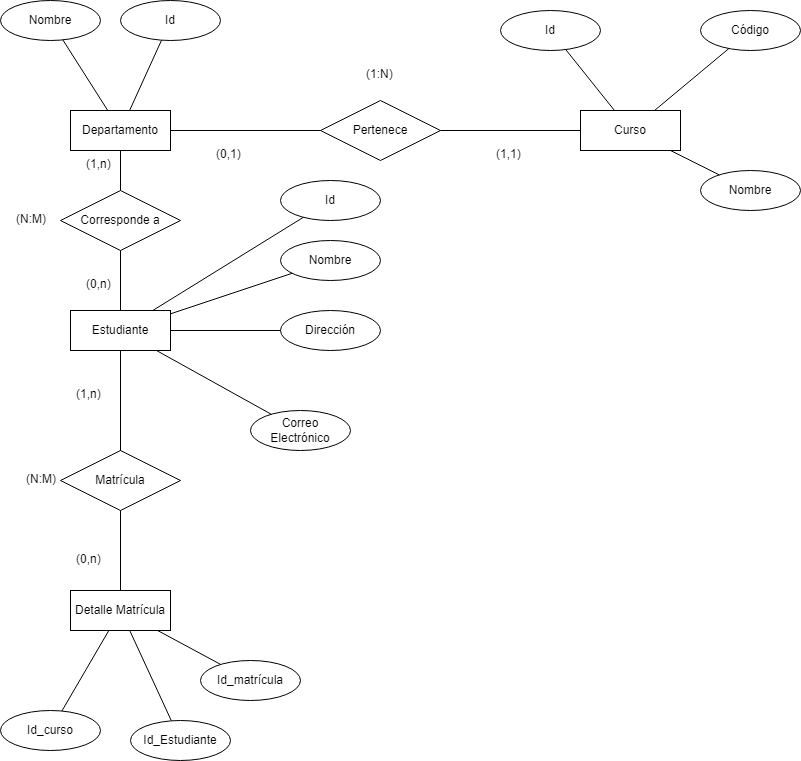

The diagram above was exported from draw.io. Its source (the exported page's mxGraphModel, read from the mxfile embedded in the PNG):
<mxGraphModel dx="880" dy="484" grid="1" gridSize="10" guides="1" tooltips="1" connect="1" arrows="1" fold="1" page="1" pageScale="1" pageWidth="827" pageHeight="1169" math="0" shadow="0">
  <root>
    <mxCell id="0" />
    <mxCell id="1" parent="0" />
    <mxCell id="FWF0egV6mbjTscLhOoPz-1" value="Detalle Matrícula" style="whiteSpace=wrap;html=1;align=center;" vertex="1" parent="1">
      <mxGeometry x="80" y="600" width="100" height="40" as="geometry" />
    </mxCell>
    <mxCell id="FWF0egV6mbjTscLhOoPz-2" value="Estudiante" style="whiteSpace=wrap;html=1;align=center;" vertex="1" parent="1">
      <mxGeometry x="80" y="320" width="100" height="40" as="geometry" />
    </mxCell>
    <mxCell id="FWF0egV6mbjTscLhOoPz-3" value="Curso" style="whiteSpace=wrap;html=1;align=center;" vertex="1" parent="1">
      <mxGeometry x="590" y="120" width="100" height="40" as="geometry" />
    </mxCell>
    <mxCell id="FWF0egV6mbjTscLhOoPz-4" value="Departamento" style="whiteSpace=wrap;html=1;align=center;" vertex="1" parent="1">
      <mxGeometry x="80" y="120" width="100" height="40" as="geometry" />
    </mxCell>
    <mxCell id="FWF0egV6mbjTscLhOoPz-6" value="Nombre" style="ellipse;whiteSpace=wrap;html=1;align=center;" vertex="1" parent="1">
      <mxGeometry x="10" y="10" width="100" height="40" as="geometry" />
    </mxCell>
    <mxCell id="FWF0egV6mbjTscLhOoPz-7" value="Id" style="ellipse;whiteSpace=wrap;html=1;align=center;" vertex="1" parent="1">
      <mxGeometry x="130" y="10" width="100" height="40" as="geometry" />
    </mxCell>
    <mxCell id="FWF0egV6mbjTscLhOoPz-8" value="" style="endArrow=none;html=1;rounded=0;" edge="1" parent="1" source="FWF0egV6mbjTscLhOoPz-4" target="FWF0egV6mbjTscLhOoPz-7">
      <mxGeometry relative="1" as="geometry">
        <mxPoint x="330" y="150" as="sourcePoint" />
        <mxPoint x="490" y="150" as="targetPoint" />
      </mxGeometry>
    </mxCell>
    <mxCell id="FWF0egV6mbjTscLhOoPz-9" value="" style="endArrow=none;html=1;rounded=0;" edge="1" parent="1" source="FWF0egV6mbjTscLhOoPz-4" target="FWF0egV6mbjTscLhOoPz-6">
      <mxGeometry relative="1" as="geometry">
        <mxPoint x="330" y="150" as="sourcePoint" />
        <mxPoint x="490" y="150" as="targetPoint" />
      </mxGeometry>
    </mxCell>
    <mxCell id="FWF0egV6mbjTscLhOoPz-10" value="Pertenece" style="shape=rhombus;perimeter=rhombusPerimeter;whiteSpace=wrap;html=1;align=center;" vertex="1" parent="1">
      <mxGeometry x="330" y="110" width="120" height="60" as="geometry" />
    </mxCell>
    <mxCell id="FWF0egV6mbjTscLhOoPz-11" value="" style="endArrow=none;html=1;rounded=0;" edge="1" parent="1" source="FWF0egV6mbjTscLhOoPz-4" target="FWF0egV6mbjTscLhOoPz-10">
      <mxGeometry relative="1" as="geometry">
        <mxPoint x="330" y="150" as="sourcePoint" />
        <mxPoint x="490" y="150" as="targetPoint" />
      </mxGeometry>
    </mxCell>
    <mxCell id="FWF0egV6mbjTscLhOoPz-12" value="" style="endArrow=none;html=1;rounded=0;" edge="1" parent="1" source="FWF0egV6mbjTscLhOoPz-10" target="FWF0egV6mbjTscLhOoPz-3">
      <mxGeometry relative="1" as="geometry">
        <mxPoint x="330" y="150" as="sourcePoint" />
        <mxPoint x="490" y="150" as="targetPoint" />
      </mxGeometry>
    </mxCell>
    <mxCell id="FWF0egV6mbjTscLhOoPz-13" value="Nombre" style="ellipse;whiteSpace=wrap;html=1;align=center;" vertex="1" parent="1">
      <mxGeometry x="710" y="180" width="100" height="40" as="geometry" />
    </mxCell>
    <mxCell id="FWF0egV6mbjTscLhOoPz-14" value="Código" style="ellipse;whiteSpace=wrap;html=1;align=center;" vertex="1" parent="1">
      <mxGeometry x="710" y="20" width="100" height="40" as="geometry" />
    </mxCell>
    <mxCell id="FWF0egV6mbjTscLhOoPz-15" value="Id" style="ellipse;whiteSpace=wrap;html=1;align=center;" vertex="1" parent="1">
      <mxGeometry x="510" y="20" width="100" height="40" as="geometry" />
    </mxCell>
    <mxCell id="FWF0egV6mbjTscLhOoPz-16" value="" style="endArrow=none;html=1;rounded=0;" edge="1" parent="1" source="FWF0egV6mbjTscLhOoPz-3" target="FWF0egV6mbjTscLhOoPz-15">
      <mxGeometry relative="1" as="geometry">
        <mxPoint x="330" y="150" as="sourcePoint" />
        <mxPoint x="490" y="150" as="targetPoint" />
      </mxGeometry>
    </mxCell>
    <mxCell id="FWF0egV6mbjTscLhOoPz-17" value="" style="endArrow=none;html=1;rounded=0;" edge="1" parent="1" source="FWF0egV6mbjTscLhOoPz-3" target="FWF0egV6mbjTscLhOoPz-14">
      <mxGeometry relative="1" as="geometry">
        <mxPoint x="330" y="150" as="sourcePoint" />
        <mxPoint x="490" y="150" as="targetPoint" />
      </mxGeometry>
    </mxCell>
    <mxCell id="FWF0egV6mbjTscLhOoPz-18" value="" style="endArrow=none;html=1;rounded=0;" edge="1" parent="1" source="FWF0egV6mbjTscLhOoPz-3" target="FWF0egV6mbjTscLhOoPz-13">
      <mxGeometry relative="1" as="geometry">
        <mxPoint x="330" y="150" as="sourcePoint" />
        <mxPoint x="490" y="150" as="targetPoint" />
      </mxGeometry>
    </mxCell>
    <mxCell id="FWF0egV6mbjTscLhOoPz-21" value="Nombre" style="ellipse;whiteSpace=wrap;html=1;align=center;" vertex="1" parent="1">
      <mxGeometry x="290" y="250" width="100" height="40" as="geometry" />
    </mxCell>
    <mxCell id="FWF0egV6mbjTscLhOoPz-22" value="Correo Electrónico" style="ellipse;whiteSpace=wrap;html=1;align=center;" vertex="1" parent="1">
      <mxGeometry x="260" y="420" width="100" height="40" as="geometry" />
    </mxCell>
    <mxCell id="FWF0egV6mbjTscLhOoPz-23" value="Dirección" style="ellipse;whiteSpace=wrap;html=1;align=center;" vertex="1" parent="1">
      <mxGeometry x="290" y="320" width="100" height="40" as="geometry" />
    </mxCell>
    <mxCell id="FWF0egV6mbjTscLhOoPz-25" value="Id" style="ellipse;whiteSpace=wrap;html=1;align=center;" vertex="1" parent="1">
      <mxGeometry x="290" y="190" width="100" height="40" as="geometry" />
    </mxCell>
    <mxCell id="FWF0egV6mbjTscLhOoPz-26" value="" style="endArrow=none;html=1;rounded=0;" edge="1" parent="1" source="FWF0egV6mbjTscLhOoPz-2" target="FWF0egV6mbjTscLhOoPz-23">
      <mxGeometry relative="1" as="geometry">
        <mxPoint x="330" y="350" as="sourcePoint" />
        <mxPoint x="250" y="350" as="targetPoint" />
      </mxGeometry>
    </mxCell>
    <mxCell id="FWF0egV6mbjTscLhOoPz-27" value="" style="endArrow=none;html=1;rounded=0;" edge="1" parent="1" source="FWF0egV6mbjTscLhOoPz-2" target="FWF0egV6mbjTscLhOoPz-21">
      <mxGeometry relative="1" as="geometry">
        <mxPoint x="330" y="350" as="sourcePoint" />
        <mxPoint x="490" y="350" as="targetPoint" />
      </mxGeometry>
    </mxCell>
    <mxCell id="FWF0egV6mbjTscLhOoPz-28" value="" style="endArrow=none;html=1;rounded=0;" edge="1" parent="1" source="FWF0egV6mbjTscLhOoPz-2" target="FWF0egV6mbjTscLhOoPz-25">
      <mxGeometry relative="1" as="geometry">
        <mxPoint x="330" y="350" as="sourcePoint" />
        <mxPoint x="490" y="350" as="targetPoint" />
      </mxGeometry>
    </mxCell>
    <mxCell id="FWF0egV6mbjTscLhOoPz-29" value="" style="endArrow=none;html=1;rounded=0;" edge="1" parent="1" source="FWF0egV6mbjTscLhOoPz-2" target="FWF0egV6mbjTscLhOoPz-22">
      <mxGeometry relative="1" as="geometry">
        <mxPoint x="330" y="350" as="sourcePoint" />
        <mxPoint x="490" y="350" as="targetPoint" />
      </mxGeometry>
    </mxCell>
    <mxCell id="FWF0egV6mbjTscLhOoPz-31" value="Matrícula" style="shape=rhombus;perimeter=rhombusPerimeter;whiteSpace=wrap;html=1;align=center;" vertex="1" parent="1">
      <mxGeometry x="70" y="460" width="120" height="60" as="geometry" />
    </mxCell>
    <mxCell id="FWF0egV6mbjTscLhOoPz-32" value="Corresponde a" style="shape=rhombus;perimeter=rhombusPerimeter;whiteSpace=wrap;html=1;align=center;" vertex="1" parent="1">
      <mxGeometry x="70" y="200" width="120" height="60" as="geometry" />
    </mxCell>
    <mxCell id="FWF0egV6mbjTscLhOoPz-33" value="" style="endArrow=none;html=1;rounded=0;" edge="1" parent="1" source="FWF0egV6mbjTscLhOoPz-4" target="FWF0egV6mbjTscLhOoPz-32">
      <mxGeometry relative="1" as="geometry">
        <mxPoint x="330" y="350" as="sourcePoint" />
        <mxPoint x="490" y="350" as="targetPoint" />
      </mxGeometry>
    </mxCell>
    <mxCell id="FWF0egV6mbjTscLhOoPz-34" value="" style="endArrow=none;html=1;rounded=0;" edge="1" parent="1" source="FWF0egV6mbjTscLhOoPz-2" target="FWF0egV6mbjTscLhOoPz-32">
      <mxGeometry relative="1" as="geometry">
        <mxPoint x="330" y="350" as="sourcePoint" />
        <mxPoint x="490" y="350" as="targetPoint" />
      </mxGeometry>
    </mxCell>
    <mxCell id="FWF0egV6mbjTscLhOoPz-35" value="" style="endArrow=none;html=1;rounded=0;" edge="1" parent="1" source="FWF0egV6mbjTscLhOoPz-2" target="FWF0egV6mbjTscLhOoPz-31">
      <mxGeometry relative="1" as="geometry">
        <mxPoint x="330" y="350" as="sourcePoint" />
        <mxPoint x="490" y="350" as="targetPoint" />
      </mxGeometry>
    </mxCell>
    <mxCell id="FWF0egV6mbjTscLhOoPz-36" value="" style="endArrow=none;html=1;rounded=0;" edge="1" parent="1" source="FWF0egV6mbjTscLhOoPz-31" target="FWF0egV6mbjTscLhOoPz-1">
      <mxGeometry relative="1" as="geometry">
        <mxPoint x="330" y="450" as="sourcePoint" />
        <mxPoint x="490" y="450" as="targetPoint" />
      </mxGeometry>
    </mxCell>
    <mxCell id="FWF0egV6mbjTscLhOoPz-37" value="(N:M)" style="text;strokeColor=none;fillColor=none;spacingLeft=4;spacingRight=4;overflow=hidden;rotatable=0;points=[[0,0.5],[1,0.5]];portConstraint=eastwest;fontSize=12;whiteSpace=wrap;html=1;" vertex="1" parent="1">
      <mxGeometry x="30" y="475" width="40" height="30" as="geometry" />
    </mxCell>
    <mxCell id="FWF0egV6mbjTscLhOoPz-38" value="(1,n)" style="text;strokeColor=none;fillColor=none;spacingLeft=4;spacingRight=4;overflow=hidden;rotatable=0;points=[[0,0.5],[1,0.5]];portConstraint=eastwest;fontSize=12;whiteSpace=wrap;html=1;" vertex="1" parent="1">
      <mxGeometry x="80" y="390" width="40" height="30" as="geometry" />
    </mxCell>
    <mxCell id="FWF0egV6mbjTscLhOoPz-39" value="(0,n)" style="text;strokeColor=none;fillColor=none;spacingLeft=4;spacingRight=4;overflow=hidden;rotatable=0;points=[[0,0.5],[1,0.5]];portConstraint=eastwest;fontSize=12;whiteSpace=wrap;html=1;" vertex="1" parent="1">
      <mxGeometry x="80" y="555" width="40" height="30" as="geometry" />
    </mxCell>
    <mxCell id="FWF0egV6mbjTscLhOoPz-40" value="(1:N)" style="text;strokeColor=none;fillColor=none;spacingLeft=4;spacingRight=4;overflow=hidden;rotatable=0;points=[[0,0.5],[1,0.5]];portConstraint=eastwest;fontSize=12;whiteSpace=wrap;html=1;" vertex="1" parent="1">
      <mxGeometry x="370" y="70" width="40" height="30" as="geometry" />
    </mxCell>
    <mxCell id="FWF0egV6mbjTscLhOoPz-41" value="(1,1)" style="text;strokeColor=none;fillColor=none;spacingLeft=4;spacingRight=4;overflow=hidden;rotatable=0;points=[[0,0.5],[1,0.5]];portConstraint=eastwest;fontSize=12;whiteSpace=wrap;html=1;" vertex="1" parent="1">
      <mxGeometry x="500" y="150" width="40" height="30" as="geometry" />
    </mxCell>
    <mxCell id="FWF0egV6mbjTscLhOoPz-42" value="(0,1)" style="text;strokeColor=none;fillColor=none;spacingLeft=4;spacingRight=4;overflow=hidden;rotatable=0;points=[[0,0.5],[1,0.5]];portConstraint=eastwest;fontSize=12;whiteSpace=wrap;html=1;" vertex="1" parent="1">
      <mxGeometry x="220" y="150" width="40" height="30" as="geometry" />
    </mxCell>
    <mxCell id="FWF0egV6mbjTscLhOoPz-43" value="Id_curso" style="ellipse;whiteSpace=wrap;html=1;align=center;" vertex="1" parent="1">
      <mxGeometry x="10" y="720" width="100" height="40" as="geometry" />
    </mxCell>
    <mxCell id="FWF0egV6mbjTscLhOoPz-45" value="Id_Estudiante" style="ellipse;whiteSpace=wrap;html=1;align=center;" vertex="1" parent="1">
      <mxGeometry x="140" y="730" width="100" height="40" as="geometry" />
    </mxCell>
    <mxCell id="FWF0egV6mbjTscLhOoPz-46" value="Id_matrícula" style="ellipse;whiteSpace=wrap;html=1;align=center;" vertex="1" parent="1">
      <mxGeometry x="210" y="670" width="100" height="40" as="geometry" />
    </mxCell>
    <mxCell id="FWF0egV6mbjTscLhOoPz-47" value="" style="endArrow=none;html=1;rounded=0;" edge="1" parent="1" source="FWF0egV6mbjTscLhOoPz-1" target="FWF0egV6mbjTscLhOoPz-43">
      <mxGeometry relative="1" as="geometry">
        <mxPoint x="330" y="650" as="sourcePoint" />
        <mxPoint x="490" y="650" as="targetPoint" />
      </mxGeometry>
    </mxCell>
    <mxCell id="FWF0egV6mbjTscLhOoPz-48" value="" style="endArrow=none;html=1;rounded=0;" edge="1" parent="1" source="FWF0egV6mbjTscLhOoPz-1" target="FWF0egV6mbjTscLhOoPz-45">
      <mxGeometry relative="1" as="geometry">
        <mxPoint x="330" y="650" as="sourcePoint" />
        <mxPoint x="490" y="650" as="targetPoint" />
      </mxGeometry>
    </mxCell>
    <mxCell id="FWF0egV6mbjTscLhOoPz-49" value="" style="endArrow=none;html=1;rounded=0;" edge="1" parent="1" source="FWF0egV6mbjTscLhOoPz-1" target="FWF0egV6mbjTscLhOoPz-46">
      <mxGeometry relative="1" as="geometry">
        <mxPoint x="330" y="650" as="sourcePoint" />
        <mxPoint x="490" y="650" as="targetPoint" />
      </mxGeometry>
    </mxCell>
    <mxCell id="FWF0egV6mbjTscLhOoPz-50" value="(N:M)" style="text;strokeColor=none;fillColor=none;spacingLeft=4;spacingRight=4;overflow=hidden;rotatable=0;points=[[0,0.5],[1,0.5]];portConstraint=eastwest;fontSize=12;whiteSpace=wrap;html=1;" vertex="1" parent="1">
      <mxGeometry x="20" y="215" width="40" height="30" as="geometry" />
    </mxCell>
    <mxCell id="FWF0egV6mbjTscLhOoPz-51" value="(1,n)" style="text;strokeColor=none;fillColor=none;spacingLeft=4;spacingRight=4;overflow=hidden;rotatable=0;points=[[0,0.5],[1,0.5]];portConstraint=eastwest;fontSize=12;whiteSpace=wrap;html=1;" vertex="1" parent="1">
      <mxGeometry x="90" y="160" width="40" height="30" as="geometry" />
    </mxCell>
    <mxCell id="FWF0egV6mbjTscLhOoPz-52" value="(0,n)" style="text;strokeColor=none;fillColor=none;spacingLeft=4;spacingRight=4;overflow=hidden;rotatable=0;points=[[0,0.5],[1,0.5]];portConstraint=eastwest;fontSize=12;whiteSpace=wrap;html=1;" vertex="1" parent="1">
      <mxGeometry x="90" y="280" width="40" height="30" as="geometry" />
    </mxCell>
  </root>
</mxGraphModel>